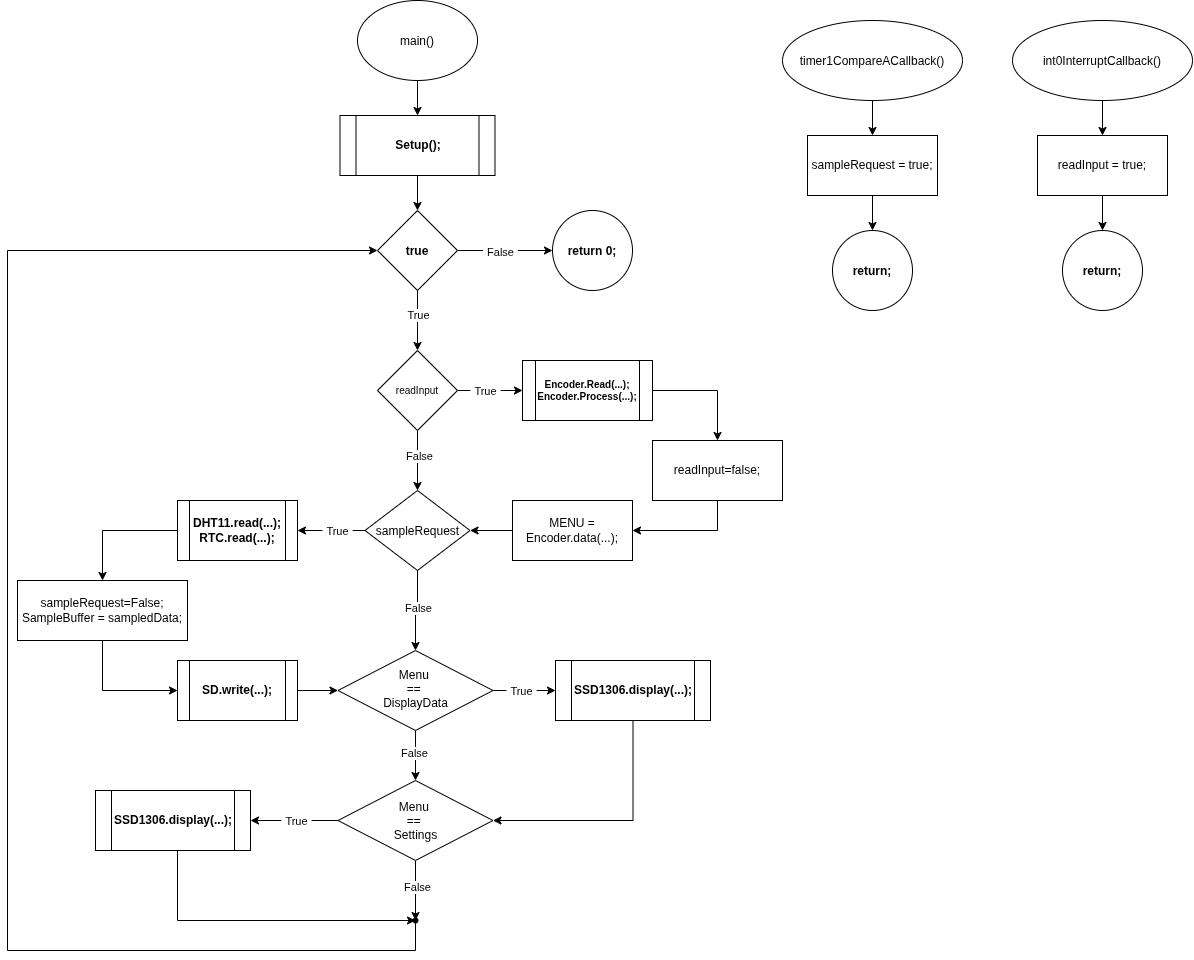

The diagram above was exported from draw.io. Its source (the exported page's mxGraphModel, read from the mxfile embedded in the PNG):
<mxGraphModel dx="2035" dy="1122" grid="1" gridSize="10" guides="1" tooltips="1" connect="1" arrows="1" fold="1" page="1" pageScale="1" pageWidth="850" pageHeight="1100" math="0" shadow="0">
  <root>
    <mxCell id="0" />
    <mxCell id="1" parent="0" />
    <mxCell id="4t3eDOzlBknSyb6d8D8G-106" edge="1" parent="1" source="4t3eDOzlBknSyb6d8D8G-1" style="edgeStyle=orthogonalEdgeStyle;rounded=0;orthogonalLoop=1;jettySize=auto;html=1;defaultLabelBackgroundColor=page;labelPadding=0 4;" target="4t3eDOzlBknSyb6d8D8G-104" value="">
      <mxGeometry relative="1" as="geometry" />
    </mxCell>
    <mxCell id="4t3eDOzlBknSyb6d8D8G-1" parent="1" style="ellipse;whiteSpace=wrap;html=1;shapeInside=1;fontStyle=0" value="main()" vertex="1">
      <mxGeometry height="80" width="120" x="380" y="20" as="geometry" />
    </mxCell>
    <mxCell id="4t3eDOzlBknSyb6d8D8G-7" edge="1" parent="1" source="4t3eDOzlBknSyb6d8D8G-4" style="edgeStyle=orthogonalEdgeStyle;rounded=0;orthogonalLoop=1;jettySize=auto;html=1;defaultLabelBackgroundColor=page;labelPadding=0 4;" target="4t3eDOzlBknSyb6d8D8G-6" value="">
      <mxGeometry relative="1" as="geometry" />
    </mxCell>
    <mxCell id="4t3eDOzlBknSyb6d8D8G-8" connectable="0" parent="4t3eDOzlBknSyb6d8D8G-7" style="edgeLabel;html=1;align=center;verticalAlign=middle;resizable=0;points=[];inheritText=1;defaultLabelBackgroundColor=page;labelPadding=0 4;" value="False" vertex="1">
      <mxGeometry relative="1" x="-0.125" y="-1" as="geometry">
        <mxPoint as="offset" />
      </mxGeometry>
    </mxCell>
    <mxCell id="4t3eDOzlBknSyb6d8D8G-41" edge="1" parent="1" source="4t3eDOzlBknSyb6d8D8G-4" style="edgeStyle=orthogonalEdgeStyle;rounded=0;orthogonalLoop=1;jettySize=auto;html=1;defaultLabelBackgroundColor=page;labelPadding=0 4;" target="4t3eDOzlBknSyb6d8D8G-40" value="">
      <mxGeometry relative="1" as="geometry" />
    </mxCell>
    <mxCell id="4t3eDOzlBknSyb6d8D8G-42" connectable="0" parent="4t3eDOzlBknSyb6d8D8G-41" style="edgeLabel;html=1;align=center;verticalAlign=middle;resizable=0;points=[];inheritText=1;defaultLabelBackgroundColor=page;labelPadding=0 4;" value="True" vertex="1">
      <mxGeometry relative="1" x="-0.12" y="-2" as="geometry">
        <mxPoint x="2" y="-2" as="offset" />
      </mxGeometry>
    </mxCell>
    <mxCell id="4t3eDOzlBknSyb6d8D8G-4" parent="1" style="rhombus;whiteSpace=wrap;html=1;shapeInside=1;fontStyle=1" value="true" vertex="1">
      <mxGeometry height="80" width="80" x="400" y="230" as="geometry" />
    </mxCell>
    <mxCell id="4t3eDOzlBknSyb6d8D8G-6" parent="1" style="ellipse;whiteSpace=wrap;html=1;shapeInside=1;fontStyle=1;" value="return 0;" vertex="1">
      <mxGeometry height="80" width="80" x="575" y="230" as="geometry" />
    </mxCell>
    <mxCell id="4t3eDOzlBknSyb6d8D8G-18" edge="1" parent="1" source="4t3eDOzlBknSyb6d8D8G-9" style="edgeStyle=orthogonalEdgeStyle;rounded=0;orthogonalLoop=1;jettySize=auto;html=1;defaultLabelBackgroundColor=page;labelPadding=0 4;" target="4t3eDOzlBknSyb6d8D8G-17" value="">
      <mxGeometry relative="1" as="geometry" />
    </mxCell>
    <mxCell id="4t3eDOzlBknSyb6d8D8G-19" connectable="0" parent="4t3eDOzlBknSyb6d8D8G-18" style="edgeLabel;html=1;align=center;verticalAlign=middle;resizable=0;points=[];inheritText=1;defaultLabelBackgroundColor=page;labelPadding=0 4;" value="True" vertex="1">
      <mxGeometry relative="1" x="-0.1789" y="2" as="geometry">
        <mxPoint y="-2" as="offset" />
      </mxGeometry>
    </mxCell>
    <mxCell id="4t3eDOzlBknSyb6d8D8G-61" edge="1" parent="1" source="4t3eDOzlBknSyb6d8D8G-9" style="edgeStyle=orthogonalEdgeStyle;rounded=0;orthogonalLoop=1;jettySize=auto;html=1;defaultLabelBackgroundColor=page;labelPadding=0 4;" target="4t3eDOzlBknSyb6d8D8G-60" value="">
      <mxGeometry relative="1" as="geometry" />
    </mxCell>
    <mxCell id="4t3eDOzlBknSyb6d8D8G-62" connectable="0" parent="4t3eDOzlBknSyb6d8D8G-61" style="edgeLabel;html=1;align=center;verticalAlign=middle;resizable=0;points=[];inheritText=1;defaultLabelBackgroundColor=page;labelPadding=0 4;" value="False" vertex="1">
      <mxGeometry relative="1" x="-0.0333" y="-3" as="geometry">
        <mxPoint as="offset" />
      </mxGeometry>
    </mxCell>
    <mxCell id="4t3eDOzlBknSyb6d8D8G-9" parent="1" style="rhombus;whiteSpace=wrap;html=1;shapeInside=1;fontStyle=0" value="sampleRequest" vertex="1">
      <mxGeometry height="80" width="105" x="387.5" y="510" as="geometry" />
    </mxCell>
    <mxCell id="4t3eDOzlBknSyb6d8D8G-88" edge="1" parent="1" source="4t3eDOzlBknSyb6d8D8G-17" style="edgeStyle=orthogonalEdgeStyle;rounded=0;orthogonalLoop=1;jettySize=auto;html=1;entryX=0.5;entryY=0;entryDx=0;entryDy=0;defaultLabelBackgroundColor=page;labelPadding=0 4;" target="4t3eDOzlBknSyb6d8D8G-20">
      <mxGeometry relative="1" as="geometry">
        <Array as="points">
          <mxPoint x="125" y="550" />
        </Array>
      </mxGeometry>
    </mxCell>
    <mxCell id="4t3eDOzlBknSyb6d8D8G-17" parent="1" style="shape=process;whiteSpace=wrap;html=1;backgroundOutline=1;fontStyle=1;" value="DHT11.read(...);&lt;div&gt;RTC.read(...);&lt;/div&gt;" vertex="1">
      <mxGeometry height="60" width="120" x="200" y="520" as="geometry" />
    </mxCell>
    <mxCell id="4t3eDOzlBknSyb6d8D8G-91" edge="1" parent="1" source="4t3eDOzlBknSyb6d8D8G-20" style="edgeStyle=orthogonalEdgeStyle;rounded=0;orthogonalLoop=1;jettySize=auto;html=1;entryX=0;entryY=0.5;entryDx=0;entryDy=0;defaultLabelBackgroundColor=page;labelPadding=0 4;" target="4t3eDOzlBknSyb6d8D8G-80">
      <mxGeometry relative="1" as="geometry" />
    </mxCell>
    <mxCell id="4t3eDOzlBknSyb6d8D8G-20" parent="1" style="whiteSpace=wrap;html=1;fontStyle=0;" value="sampleRequest=False;&lt;div&gt;SampleBuffer = sampledData;&lt;/div&gt;" vertex="1">
      <mxGeometry height="60" width="170" x="40" y="600" as="geometry" />
    </mxCell>
    <mxCell id="4t3eDOzlBknSyb6d8D8G-44" edge="1" parent="1" source="4t3eDOzlBknSyb6d8D8G-40" style="edgeStyle=orthogonalEdgeStyle;rounded=0;orthogonalLoop=1;jettySize=auto;html=1;defaultLabelBackgroundColor=page;labelPadding=0 4;" target="4t3eDOzlBknSyb6d8D8G-43" value="">
      <mxGeometry relative="1" as="geometry" />
    </mxCell>
    <mxCell id="4t3eDOzlBknSyb6d8D8G-45" connectable="0" parent="4t3eDOzlBknSyb6d8D8G-44" style="edgeLabel;html=1;align=center;verticalAlign=middle;resizable=0;points=[];inheritText=1;defaultLabelBackgroundColor=page;labelPadding=0 4;" value="True" vertex="1">
      <mxGeometry relative="1" x="-0.4" y="4" as="geometry">
        <mxPoint x="7" y="4" as="offset" />
      </mxGeometry>
    </mxCell>
    <mxCell id="4t3eDOzlBknSyb6d8D8G-46" edge="1" parent="1" source="4t3eDOzlBknSyb6d8D8G-40" style="edgeStyle=orthogonalEdgeStyle;rounded=0;orthogonalLoop=1;jettySize=auto;html=1;entryX=0.5;entryY=0;entryDx=0;entryDy=0;defaultLabelBackgroundColor=page;labelPadding=0 4;" target="4t3eDOzlBknSyb6d8D8G-9">
      <mxGeometry relative="1" as="geometry" />
    </mxCell>
    <mxCell id="4t3eDOzlBknSyb6d8D8G-47" connectable="0" parent="4t3eDOzlBknSyb6d8D8G-46" style="edgeLabel;html=1;align=center;verticalAlign=middle;resizable=0;points=[];inheritText=1;defaultLabelBackgroundColor=page;labelPadding=0 4;" value="False" vertex="1">
      <mxGeometry relative="1" x="-0.16" y="1" as="geometry">
        <mxPoint as="offset" />
      </mxGeometry>
    </mxCell>
    <mxCell id="4t3eDOzlBknSyb6d8D8G-40" parent="1" style="rhombus;whiteSpace=wrap;html=1;shapeInside=1;fontStyle=1;fontSize=10;" value="&lt;span style=&quot;font-weight: normal;&quot;&gt;readInput&lt;/span&gt;" vertex="1">
      <mxGeometry height="80" width="80" x="400" y="370" as="geometry" />
    </mxCell>
    <mxCell id="4t3eDOzlBknSyb6d8D8G-49" edge="1" parent="1" source="4t3eDOzlBknSyb6d8D8G-43" style="edgeStyle=orthogonalEdgeStyle;rounded=0;orthogonalLoop=1;jettySize=auto;html=1;defaultLabelBackgroundColor=page;labelPadding=0 4;" target="4t3eDOzlBknSyb6d8D8G-48" value="">
      <mxGeometry relative="1" as="geometry">
        <Array as="points">
          <mxPoint x="740" y="410" />
        </Array>
      </mxGeometry>
    </mxCell>
    <mxCell id="4t3eDOzlBknSyb6d8D8G-43" parent="1" style="shape=process;whiteSpace=wrap;html=1;backgroundOutline=1;fontSize=10;fontStyle=1;" value="Encoder.Read(...);&lt;div&gt;Encoder.Process(...);&lt;/div&gt;" vertex="1">
      <mxGeometry height="60" width="130" x="545" y="380" as="geometry" />
    </mxCell>
    <mxCell id="4t3eDOzlBknSyb6d8D8G-52" edge="1" parent="1" source="4t3eDOzlBknSyb6d8D8G-48" style="edgeStyle=orthogonalEdgeStyle;rounded=0;orthogonalLoop=1;jettySize=auto;html=1;defaultLabelBackgroundColor=page;labelPadding=0 4;" target="4t3eDOzlBknSyb6d8D8G-51" value="">
      <mxGeometry relative="1" x="-0.232" as="geometry">
        <Array as="points">
          <mxPoint x="740" y="550" />
        </Array>
      </mxGeometry>
    </mxCell>
    <mxCell id="4t3eDOzlBknSyb6d8D8G-48" parent="1" style="whiteSpace=wrap;html=1;fontStyle=0;" value="readInput=false;" vertex="1">
      <mxGeometry height="60" width="130" x="675" y="460" as="geometry" />
    </mxCell>
    <mxCell id="4t3eDOzlBknSyb6d8D8G-53" edge="1" parent="1" source="4t3eDOzlBknSyb6d8D8G-51" style="edgeStyle=orthogonalEdgeStyle;rounded=0;orthogonalLoop=1;jettySize=auto;html=1;exitX=0;exitY=0.5;exitDx=0;exitDy=0;entryX=1;entryY=0.5;entryDx=0;entryDy=0;defaultLabelBackgroundColor=page;labelPadding=0 4;" target="4t3eDOzlBknSyb6d8D8G-9">
      <mxGeometry relative="1" as="geometry" />
    </mxCell>
    <mxCell id="4t3eDOzlBknSyb6d8D8G-51" parent="1" style="whiteSpace=wrap;html=1;fontStyle=0;" value="MENU = Encoder.data(...);" vertex="1">
      <mxGeometry height="60" width="120" x="535" y="520" as="geometry" />
    </mxCell>
    <mxCell id="4t3eDOzlBknSyb6d8D8G-70" edge="1" parent="1" source="4t3eDOzlBknSyb6d8D8G-60" style="edgeStyle=orthogonalEdgeStyle;rounded=0;orthogonalLoop=1;jettySize=auto;html=1;entryX=0;entryY=0.5;entryDx=0;entryDy=0;defaultLabelBackgroundColor=page;labelPadding=0 4;" target="4t3eDOzlBknSyb6d8D8G-68">
      <mxGeometry relative="1" as="geometry" />
    </mxCell>
    <mxCell id="4t3eDOzlBknSyb6d8D8G-71" connectable="0" parent="4t3eDOzlBknSyb6d8D8G-70" style="edgeLabel;html=1;align=center;verticalAlign=middle;resizable=0;points=[];inheritText=1;defaultLabelBackgroundColor=page;labelPadding=0 4;" value="True" vertex="1">
      <mxGeometry relative="1" x="-0.2966" as="geometry">
        <mxPoint x="6" as="offset" />
      </mxGeometry>
    </mxCell>
    <mxCell id="4t3eDOzlBknSyb6d8D8G-73" edge="1" parent="1" source="4t3eDOzlBknSyb6d8D8G-60" style="edgeStyle=orthogonalEdgeStyle;rounded=0;orthogonalLoop=1;jettySize=auto;html=1;entryX=0.5;entryY=0;entryDx=0;entryDy=0;defaultLabelBackgroundColor=page;labelPadding=0 4;" target="4t3eDOzlBknSyb6d8D8G-72">
      <mxGeometry relative="1" as="geometry" />
    </mxCell>
    <mxCell id="4t3eDOzlBknSyb6d8D8G-74" connectable="0" parent="4t3eDOzlBknSyb6d8D8G-73" style="edgeLabel;html=1;align=center;verticalAlign=middle;resizable=0;points=[];inheritText=1;defaultLabelBackgroundColor=page;labelPadding=0 4;" value="False" vertex="1">
      <mxGeometry relative="1" x="-0.1333" y="-2" as="geometry">
        <mxPoint as="offset" />
      </mxGeometry>
    </mxCell>
    <mxCell id="4t3eDOzlBknSyb6d8D8G-60" parent="1" style="rhombus;whiteSpace=wrap;html=1;shapeInside=1;fontStyle=0;" value="Menu&amp;nbsp;&lt;div&gt;==&amp;nbsp;&lt;/div&gt;&lt;div&gt;DisplayData&lt;/div&gt;" vertex="1">
      <mxGeometry height="80" width="155" x="360.5" y="670" as="geometry" />
    </mxCell>
    <mxCell id="4t3eDOzlBknSyb6d8D8G-75" edge="1" parent="1" source="4t3eDOzlBknSyb6d8D8G-68" style="edgeStyle=orthogonalEdgeStyle;rounded=0;orthogonalLoop=1;jettySize=auto;html=1;entryX=1;entryY=0.5;entryDx=0;entryDy=0;defaultLabelBackgroundColor=page;labelPadding=0 4;" target="4t3eDOzlBknSyb6d8D8G-72">
      <mxGeometry relative="1" x="-0.04" as="geometry">
        <Array as="points">
          <mxPoint x="655.5" y="840" />
          <mxPoint x="515.5" y="840" />
        </Array>
      </mxGeometry>
    </mxCell>
    <mxCell id="4t3eDOzlBknSyb6d8D8G-68" parent="1" style="shape=process;whiteSpace=wrap;html=1;backgroundOutline=1;fontStyle=1;" value="SSD1306.display(...);" vertex="1">
      <mxGeometry height="60" width="155" x="578" y="680" as="geometry" />
    </mxCell>
    <mxCell id="4t3eDOzlBknSyb6d8D8G-78" edge="1" parent="1" source="4t3eDOzlBknSyb6d8D8G-72" style="edgeStyle=orthogonalEdgeStyle;rounded=0;orthogonalLoop=1;jettySize=auto;html=1;entryX=1;entryY=0.5;entryDx=0;entryDy=0;defaultLabelBackgroundColor=page;labelPadding=0 4;" target="4t3eDOzlBknSyb6d8D8G-76">
      <mxGeometry relative="1" as="geometry" />
    </mxCell>
    <mxCell id="4t3eDOzlBknSyb6d8D8G-79" connectable="0" parent="4t3eDOzlBknSyb6d8D8G-78" style="edgeLabel;html=1;align=center;verticalAlign=middle;resizable=0;points=[];inheritText=1;defaultLabelBackgroundColor=page;labelPadding=0 4;" value="True" vertex="1">
      <mxGeometry relative="1" x="-0.2444" y="1" as="geometry">
        <mxPoint x="-9" y="-1" as="offset" />
      </mxGeometry>
    </mxCell>
    <mxCell id="4t3eDOzlBknSyb6d8D8G-85" edge="1" parent="1" source="4t3eDOzlBknSyb6d8D8G-72" style="edgeStyle=orthogonalEdgeStyle;rounded=0;orthogonalLoop=1;jettySize=auto;html=1;defaultLabelBackgroundColor=page;labelPadding=0 4;" target="4t3eDOzlBknSyb6d8D8G-84">
      <mxGeometry relative="1" as="geometry" />
    </mxCell>
    <mxCell id="4t3eDOzlBknSyb6d8D8G-86" connectable="0" parent="4t3eDOzlBknSyb6d8D8G-85" style="edgeLabel;html=1;align=center;verticalAlign=middle;resizable=0;points=[];inheritText=1;defaultLabelBackgroundColor=page;labelPadding=0 4;" value="False" vertex="1">
      <mxGeometry relative="1" x="-0.125" y="1" as="geometry">
        <mxPoint as="offset" />
      </mxGeometry>
    </mxCell>
    <mxCell id="4t3eDOzlBknSyb6d8D8G-72" parent="1" style="rhombus;whiteSpace=wrap;html=1;shapeInside=1;fontStyle=0;" value="Menu&amp;nbsp;&lt;div&gt;==&amp;nbsp;&lt;/div&gt;&lt;div&gt;Settings&lt;/div&gt;" vertex="1">
      <mxGeometry height="80" width="155" x="360.5" y="800" as="geometry" />
    </mxCell>
    <mxCell id="4t3eDOzlBknSyb6d8D8G-92" edge="1" parent="1" source="4t3eDOzlBknSyb6d8D8G-76" style="edgeStyle=orthogonalEdgeStyle;rounded=0;orthogonalLoop=1;jettySize=auto;html=1;defaultLabelBackgroundColor=page;labelPadding=0 4;" target="4t3eDOzlBknSyb6d8D8G-84">
      <mxGeometry relative="1" as="geometry">
        <Array as="points">
          <mxPoint x="200" y="940" />
        </Array>
      </mxGeometry>
    </mxCell>
    <mxCell id="4t3eDOzlBknSyb6d8D8G-76" parent="1" style="shape=process;whiteSpace=wrap;html=1;backgroundOutline=1;fontStyle=1;" value="SSD1306.display(...);" vertex="1">
      <mxGeometry height="60" width="155" x="118" y="810" as="geometry" />
    </mxCell>
    <mxCell id="4t3eDOzlBknSyb6d8D8G-83" edge="1" parent="1" source="4t3eDOzlBknSyb6d8D8G-80" style="edgeStyle=orthogonalEdgeStyle;rounded=0;orthogonalLoop=1;jettySize=auto;html=1;entryX=0;entryY=0.5;entryDx=0;entryDy=0;defaultLabelBackgroundColor=page;labelPadding=0 4;" target="4t3eDOzlBknSyb6d8D8G-60">
      <mxGeometry relative="1" as="geometry" />
    </mxCell>
    <mxCell id="4t3eDOzlBknSyb6d8D8G-80" parent="1" style="shape=process;whiteSpace=wrap;html=1;backgroundOutline=1;fontStyle=1;" value="SD.write(...);" vertex="1">
      <mxGeometry height="60" width="120" x="200" y="680" as="geometry" />
    </mxCell>
    <mxCell id="4t3eDOzlBknSyb6d8D8G-93" edge="1" parent="1" source="4t3eDOzlBknSyb6d8D8G-84" style="edgeStyle=orthogonalEdgeStyle;rounded=0;orthogonalLoop=1;jettySize=auto;html=1;entryX=0;entryY=0.5;entryDx=0;entryDy=0;defaultLabelBackgroundColor=page;labelPadding=0 4;" target="4t3eDOzlBknSyb6d8D8G-4">
      <mxGeometry relative="1" x="-0.4834" as="geometry">
        <Array as="points">
          <mxPoint x="438" y="970" />
          <mxPoint x="30" y="970" />
          <mxPoint x="30" y="270" />
        </Array>
      </mxGeometry>
    </mxCell>
    <mxCell id="4t3eDOzlBknSyb6d8D8G-84" parent="1" style="shape=waypoint;sketch=0;fillStyle=solid;size=6;pointerEvents=1;points=[];fillColor=none;resizable=0;rotatable=0;perimeter=centerPerimeter;snapToPoint=1;" value="" vertex="1">
      <mxGeometry height="20" width="20" x="428" y="930" as="geometry" />
    </mxCell>
    <mxCell id="4t3eDOzlBknSyb6d8D8G-96" edge="1" parent="1" source="4t3eDOzlBknSyb6d8D8G-94" style="edgeStyle=orthogonalEdgeStyle;rounded=0;orthogonalLoop=1;jettySize=auto;html=1;defaultLabelBackgroundColor=page;labelPadding=0 4;" target="4t3eDOzlBknSyb6d8D8G-95">
      <mxGeometry relative="1" as="geometry" />
    </mxCell>
    <mxCell id="4t3eDOzlBknSyb6d8D8G-94" parent="1" style="ellipse;whiteSpace=wrap;html=1;shapeInside=1;" value="timer1CompareACallback()" vertex="1">
      <mxGeometry height="80" width="180" x="805" y="40" as="geometry" />
    </mxCell>
    <mxCell id="4t3eDOzlBknSyb6d8D8G-98" edge="1" parent="1" source="4t3eDOzlBknSyb6d8D8G-95" style="edgeStyle=orthogonalEdgeStyle;rounded=0;orthogonalLoop=1;jettySize=auto;html=1;defaultLabelBackgroundColor=page;labelPadding=0 4;" target="4t3eDOzlBknSyb6d8D8G-97" value="">
      <mxGeometry relative="1" as="geometry" />
    </mxCell>
    <mxCell id="4t3eDOzlBknSyb6d8D8G-95" parent="1" style="whiteSpace=wrap;html=1;fontStyle=0;" value="sampleRequest = true;" vertex="1">
      <mxGeometry height="60" width="130" x="830" y="155" as="geometry" />
    </mxCell>
    <mxCell id="4t3eDOzlBknSyb6d8D8G-97" parent="1" style="ellipse;whiteSpace=wrap;html=1;shapeInside=1;fontStyle=1;" value="return;" vertex="1">
      <mxGeometry height="80" width="80" x="855" y="250" as="geometry" />
    </mxCell>
    <mxCell id="4t3eDOzlBknSyb6d8D8G-99" edge="1" parent="1" source="4t3eDOzlBknSyb6d8D8G-100" style="edgeStyle=orthogonalEdgeStyle;rounded=0;orthogonalLoop=1;jettySize=auto;html=1;defaultLabelBackgroundColor=page;labelPadding=0 4;" target="4t3eDOzlBknSyb6d8D8G-102">
      <mxGeometry relative="1" as="geometry" />
    </mxCell>
    <mxCell id="4t3eDOzlBknSyb6d8D8G-100" parent="1" style="ellipse;whiteSpace=wrap;html=1;shapeInside=1;" value="int0InterruptCallback()" vertex="1">
      <mxGeometry height="80" width="180" x="1035" y="40" as="geometry" />
    </mxCell>
    <mxCell id="4t3eDOzlBknSyb6d8D8G-101" edge="1" parent="1" source="4t3eDOzlBknSyb6d8D8G-102" style="edgeStyle=orthogonalEdgeStyle;rounded=0;orthogonalLoop=1;jettySize=auto;html=1;defaultLabelBackgroundColor=page;labelPadding=0 4;" target="4t3eDOzlBknSyb6d8D8G-103" value="">
      <mxGeometry relative="1" as="geometry" />
    </mxCell>
    <mxCell id="4t3eDOzlBknSyb6d8D8G-102" parent="1" style="whiteSpace=wrap;html=1;fontStyle=0;" value="readInput = true;" vertex="1">
      <mxGeometry height="60" width="130" x="1060" y="155" as="geometry" />
    </mxCell>
    <mxCell id="4t3eDOzlBknSyb6d8D8G-103" parent="1" style="ellipse;whiteSpace=wrap;html=1;shapeInside=1;fontStyle=1;" value="return;" vertex="1">
      <mxGeometry height="80" width="80" x="1085" y="250" as="geometry" />
    </mxCell>
    <mxCell id="4t3eDOzlBknSyb6d8D8G-105" edge="1" parent="1" source="4t3eDOzlBknSyb6d8D8G-104" style="edgeStyle=orthogonalEdgeStyle;rounded=0;orthogonalLoop=1;jettySize=auto;html=1;defaultLabelBackgroundColor=page;labelPadding=0 4;" target="4t3eDOzlBknSyb6d8D8G-4" value="">
      <mxGeometry relative="1" as="geometry" />
    </mxCell>
    <mxCell id="4t3eDOzlBknSyb6d8D8G-104" parent="1" style="shape=process;whiteSpace=wrap;html=1;backgroundOutline=1;fontStyle=1;" value="Setup();" vertex="1">
      <mxGeometry height="60" width="155" x="362.5" y="135" as="geometry" />
    </mxCell>
  </root>
</mxGraphModel>